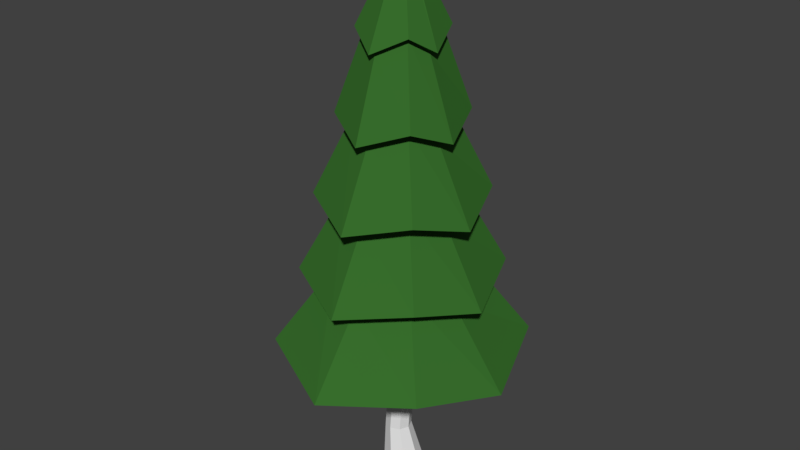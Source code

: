 # Source: pineTree2.blend  (saved by Blender 2.79.0; exported with 4.5.12 LTS)
import bpy
from mathutils import Matrix  # noqa: F401  (used for matrix-valued properties, if any)

bpy.ops.wm.read_factory_settings(use_empty=True)
scene = bpy.context.scene
scene.name = 'Scene'

# ---- collections
col_collection_1 = bpy.data.collections.new('Collection 1'); scene.collection.children.link(col_collection_1)

# ---- materials (node trees are filled in below, after node groups)
mat_bark = bpy.data.materials.new('Bark')
mat_bark.alpha_threshold = 0.0
mat_bark.diffuse_color = (0.06998, 0.04921, 0.03664, 1.0)
mat_bark.roughness = 0.5
mat_leaves = bpy.data.materials.new('Leaves')
mat_leaves.alpha_threshold = 0.0
mat_leaves.diffuse_color = (0.04273, 0.1282, 0.009114, 1.0)
mat_leaves.roughness = 0.5

# ---- material node trees
mat_bark.use_nodes = True; mat_bark.node_tree.nodes.clear()
_N = mat_bark.node_tree.nodes; _L = mat_bark.node_tree.links
n0 = _N.new('ShaderNodeOutputMaterial'); n0.name = 'Material Output'; n0.location = (300, 300)
n1 = _N.new('ShaderNodeBsdfDiffuse'); n1.name = 'Diffuse BSDF'; n1.location = (10, 300)
_L.new(n1.outputs[0], n0.inputs[0])
n0.is_active_output = True
mat_leaves.use_nodes = True; mat_leaves.node_tree.nodes.clear()
_N = mat_leaves.node_tree.nodes; _L = mat_leaves.node_tree.links
n0 = _N.new('ShaderNodeOutputMaterial'); n0.name = 'Material Output'; n0.location = (300, 300)
n1 = _N.new('ShaderNodeBsdfDiffuse'); n1.name = 'Diffuse BSDF'; n1.location = (10, 300)
n1.inputs[0].default_value = (0.03971, 0.1574, 0.02602, 1.0)
_L.new(n1.outputs[0], n0.inputs[0])
n0.is_active_output = True

# ---- world
world_world = bpy.data.worlds.new('World'); scene.world = world_world
world_world.color = (0.05088, 0.05088, 0.05088)
world_world.use_sun_shadow = False
world_world.sun_shadow_jitter_overblur = 0.0
world_world.cycles.sampling_method = 'MANUAL'

# ---- meshes
me_cylinder_002 = bpy.data.meshes.new('Cylinder.002')
me_cylinder_002.from_pydata([(0.0, 1.0, -1.161), (0.0, 1.0, 1.059), (0.7071, 0.7071, -1.161), (0.7071, 0.7071, 1.059), (1.0, -4.371e-08, -1.161), (1.0, -4.371e-08, 1.059), (0.7071, -0.7071, -1.161), (0.7071, -0.7071, 1.059), (-8.742e-08, -1.0, -1.161), (-8.742e-08, -1.0, 1.059), (-0.7071, -0.7071, -1.161), (-0.7071, -0.7071, 1.059), (-1.0, 1.192e-08, -1.161), (-1.0, 1.192e-08, 1.059), (-0.7071, 0.7071, -1.161), (-0.7071, 0.7071, 1.059), (-0.183, 0.529, -0.6098), (-0.05788, 0.582, -0.02341), (0.06426, 0.7104, 0.5039), (0.5054, 0.5277, 0.5039), (0.4281, 0.3807, -0.02341), (0.3001, 0.3289, -0.6098), (0.6881, 0.0866, 0.5039), (0.6293, -0.1052, -0.02341), (0.5002, -0.1542, -0.6098), (0.5054, -0.3545, 0.5039), (0.4281, -0.5912, -0.02341), (0.3001, -0.6373, -0.6098), (0.06426, -0.5372, 0.5039), (-0.05788, -0.7925, -0.02341), (-0.183, -0.8374, -0.6098), (-0.3769, -0.3545, 0.5039), (-0.5438, -0.5912, -0.02341), (-0.6661, -0.6373, -0.6098), (-0.5596, 0.0866, 0.5039), (-0.7451, -0.1052, -0.02341), (-0.8662, -0.1542, -0.6098), (-0.3769, 0.5277, 0.5039), (-0.5438, 0.3807, -0.02341), (-0.6661, 0.3289, -0.6098)], [], [(18, 1, 3, 19), (19, 3, 5, 22), (22, 5, 7, 25), (25, 7, 9, 28), (28, 9, 11, 31), (31, 11, 13, 34), (3, 1, 15, 13, 11, 9, 7, 5), (34, 13, 15, 37), (37, 15, 1, 18), (0, 2, 4, 6, 8, 10, 12, 14), (14, 39, 16, 0), (39, 38, 17, 16), (38, 37, 18, 17), (12, 36, 39, 14), (36, 35, 38, 39), (35, 34, 37, 38), (10, 33, 36, 12), (33, 32, 35, 36), (32, 31, 34, 35), (8, 30, 33, 10), (30, 29, 32, 33), (29, 28, 31, 32), (6, 27, 30, 8), (27, 26, 29, 30), (26, 25, 28, 29), (4, 24, 27, 6), (24, 23, 26, 27), (23, 22, 25, 26), (2, 21, 24, 4), (21, 20, 23, 24), (20, 19, 22, 23), (0, 16, 21, 2), (16, 17, 20, 21), (17, 18, 19, 20)])
me_cylinder_002.materials.append(mat_bark)
me_cylinder_002.use_remesh_preserve_volume = False
me_cylinder_002.use_remesh_preserve_attributes = False
me_cylinder_002.use_mirror_vertex_groups = False
me_cylinder_002.update()
me_cylinder_001 = bpy.data.meshes.new('Cylinder.001')
me_cylinder_001.from_pydata([(0.01146, 1.067, -0.5528), (-1.835e-08, 0.05138, 2.792), (0.8421, 0.8421, -0.4253), (0.03633, 0.03633, 2.792), (1.169, -0.09044, -0.5528), (0.05138, 5.629e-09, 2.792), (0.8421, -0.8421, -0.4253), (0.03633, -0.03633, 2.792), (0.01146, -1.248, -0.5528), (-2.285e-08, -0.05138, 2.792), (-0.8421, -0.8421, -0.4253), (-0.03633, -0.03633, 2.792), (-1.146, -0.09044, -0.5528), (-0.05138, 8.488e-09, 2.792), (-0.8421, 0.8421, -0.4253), (-0.03633, 0.03633, 2.792), (0.01146, 0.9043, 0.09533), (0.01146, 0.7425, 0.7389), (0.01146, 0.5808, 1.382), (0.01146, 0.419, 2.026), (0.3706, 0.3706, 2.154), (0.4883, 0.4883, 1.51), (0.6059, 0.6059, 0.8664), (0.7236, 0.7236, 0.2229), (0.5209, -0.09044, 2.026), (0.6827, -0.09044, 1.382), (0.8444, -0.09044, 0.7389), (1.006, -0.09044, 0.09533), (0.3706, -0.3706, 2.154), (0.4883, -0.4883, 1.51), (0.6059, -0.6059, 0.8664), (0.7236, -0.7236, 0.2229), (0.01146, -0.5999, 2.026), (0.01146, -0.7617, 1.382), (0.01146, -0.9234, 0.7389), (0.01146, -1.085, 0.09533), (-0.3706, -0.3706, 2.154), (-0.4883, -0.4883, 1.51), (-0.6059, -0.6059, 0.8664), (-0.7236, -0.7236, 0.2229), (-0.498, -0.09044, 2.026), (-0.6598, -0.09044, 1.382), (-0.8215, -0.09044, 0.7389), (-0.9833, -0.09044, 0.09533), (-0.3706, 0.3706, 2.154), (-0.4883, 0.4883, 1.51), (-0.6059, 0.6059, 0.8664), (-0.7236, 0.7236, 0.2229), (0.01146, 0.8492, 1.382), (0.6835, 0.6835, 1.51), (0.9511, -0.09044, 1.382), (0.6835, -0.6835, 1.51), (0.01146, -1.03, 1.382), (-0.6835, -0.6835, 1.51), (-0.9282, -0.09044, 1.382), (-0.6835, 0.6835, 1.51), (0.01146, 0.5559, 2.026), (0.4701, 0.4701, 2.154), (0.6578, -0.09044, 2.026), (0.4701, -0.4701, 2.154), (0.01146, -0.7367, 2.026), (-0.4701, -0.4701, 2.154), (-0.6349, -0.09044, 2.026), (-0.4701, 0.4701, 2.154), (0.01146, 1.177, 0.7389), (0.922, 0.922, 0.8664), (1.279, -0.09044, 0.7389), (0.922, -0.922, 0.8664), (0.01146, -1.358, 0.7389), (-0.922, -0.922, 0.8664), (-1.256, -0.09044, 0.7389), (-0.922, 0.922, 0.8664), (0.01146, 1.419, 0.09533), (1.098, 1.098, 0.2229), (1.521, -0.09044, 0.09533), (1.098, -1.098, 0.2229), (0.01146, -1.6, 0.09533), (-1.098, -1.098, 0.2229), (-1.498, -0.09044, 0.09533), (-1.098, 1.098, 0.2229), (1.392, 1.392, -0.4253), (1.926, -0.09044, -0.5528), (1.392, -1.392, -0.4253), (0.01146, -2.005, -0.5528), (-1.392, -1.392, -0.4253), (-1.903, -0.09044, -0.5528), (-1.392, 1.392, -0.4253), (0.01146, 1.824, -0.5528)], [], [(56, 1, 3, 57), (57, 3, 5, 58), (58, 5, 7, 59), (59, 7, 9, 60), (60, 9, 11, 61), (61, 11, 13, 62), (3, 1, 15, 13, 11, 9, 7, 5), (62, 13, 15, 63), (63, 15, 1, 56), (0, 2, 4, 6, 8, 10, 12, 14), (86, 47, 16, 87), (79, 46, 17, 72), (71, 45, 18, 64), (55, 44, 19, 48), (85, 43, 47, 86), (78, 42, 46, 79), (70, 41, 45, 71), (54, 40, 44, 55), (84, 39, 43, 85), (77, 38, 42, 78), (69, 37, 41, 70), (53, 36, 40, 54), (83, 35, 39, 84), (76, 34, 38, 77), (68, 33, 37, 69), (52, 32, 36, 53), (82, 31, 35, 83), (75, 30, 34, 76), (67, 29, 33, 68), (51, 28, 32, 52), (81, 27, 31, 82), (74, 26, 30, 75), (66, 25, 29, 67), (50, 24, 28, 51), (80, 23, 27, 81), (73, 22, 26, 74), (65, 21, 25, 66), (49, 20, 24, 50), (87, 16, 23, 80), (72, 17, 22, 73), (64, 18, 21, 65), (48, 19, 20, 49), (18, 48, 49, 21), (21, 49, 50, 25), (25, 50, 51, 29), (29, 51, 52, 33), (33, 52, 53, 37), (37, 53, 54, 41), (41, 54, 55, 45), (45, 55, 48, 18), (44, 63, 56, 19), (40, 62, 63, 44), (36, 61, 62, 40), (32, 60, 61, 36), (28, 59, 60, 32), (24, 58, 59, 28), (20, 57, 58, 24), (19, 56, 57, 20), (17, 64, 65, 22), (22, 65, 66, 26), (26, 66, 67, 30), (30, 67, 68, 34), (34, 68, 69, 38), (38, 69, 70, 42), (42, 70, 71, 46), (46, 71, 64, 17), (16, 72, 73, 23), (23, 73, 74, 27), (27, 74, 75, 31), (31, 75, 76, 35), (35, 76, 77, 39), (39, 77, 78, 43), (43, 78, 79, 47), (47, 79, 72, 16), (0, 87, 80, 2), (2, 80, 81, 4), (4, 81, 82, 6), (6, 82, 83, 8), (8, 83, 84, 10), (10, 84, 85, 12), (12, 85, 86, 14), (14, 86, 87, 0)])
me_cylinder_001.materials.append(mat_leaves)
me_cylinder_001.use_remesh_preserve_volume = False
me_cylinder_001.use_remesh_preserve_attributes = False
me_cylinder_001.use_mirror_vertex_groups = False
me_cylinder_001.update()

# ---- objects
ob_cylinder_001 = bpy.data.objects.new('Cylinder.001', me_cylinder_002)
ob_cylinder = bpy.data.objects.new('Cylinder', me_cylinder_001)

# ---- transforms, parenting, visibility, modifiers, constraints
ob_cylinder_001.location = (0.0, 0.0, 0.5848)
ob_cylinder_001.scale = (0.1598, 0.1598, 0.5731)
ob_cylinder_001.lineart.crease_threshold = 0.0
ob_cylinder.location = (0.0, 0.0, 1.555)
ob_cylinder.scale = (0.5262, 0.5262, 1.0)
ob_cylinder.lineart.crease_threshold = 0.0

# ---- collection membership
col_collection_1.objects.link(ob_cylinder_001)
col_collection_1.objects.link(ob_cylinder)

# ---- scene / render settings (as saved in the file)
scene.frame_start = 1; scene.frame_end = 250; scene.frame_set(1)
scene.render.engine = 'CYCLES'
scene.render.resolution_percentage = 50
scene.render.dither_intensity = 0.0
scene.cycles.use_denoising = False
scene.cycles.samples = 128
scene.cycles.sampling_pattern = 'TABULATED_SOBOL'
scene.cycles.use_adaptive_sampling = False
scene.cycles.use_light_tree = False
scene.cycles.blur_glossy = 0.0
scene.cycles.sample_clamp_indirect = 0.0
scene.view_settings.view_transform = 'Standard'
bpy.context.view_layer.update()

# ---- added for rendering (the .blend has no active camera and no usable light): camera, sun
cam_auto = bpy.data.cameras.new('AutoCamera')
cam_auto.lens = 50.0
cam_auto.sensor_width = 36.0
cam_auto.clip_end = 1000.0
ob_auto_camera = bpy.data.objects.new('AutoCamera', cam_auto)
scene.collection.objects.link(ob_auto_camera)
ob_auto_camera.location = (4.87737, -5.8932, 6.03027)
ob_auto_camera.rotation_euler = (1.09748, -7.21219e-08, 0.694738)
scene.camera = ob_auto_camera
light_auto_sun = bpy.data.lights.new('AutoSun', 'SUN')
light_auto_sun.energy = 3.0
light_auto_sun.angle = 0.0523599
ob_auto_sun = bpy.data.objects.new('AutoSun', light_auto_sun)
scene.collection.objects.link(ob_auto_sun)
ob_auto_sun.rotation_euler = (0.872665, 0.174533, 0.523599)
bpy.context.view_layer.update()
